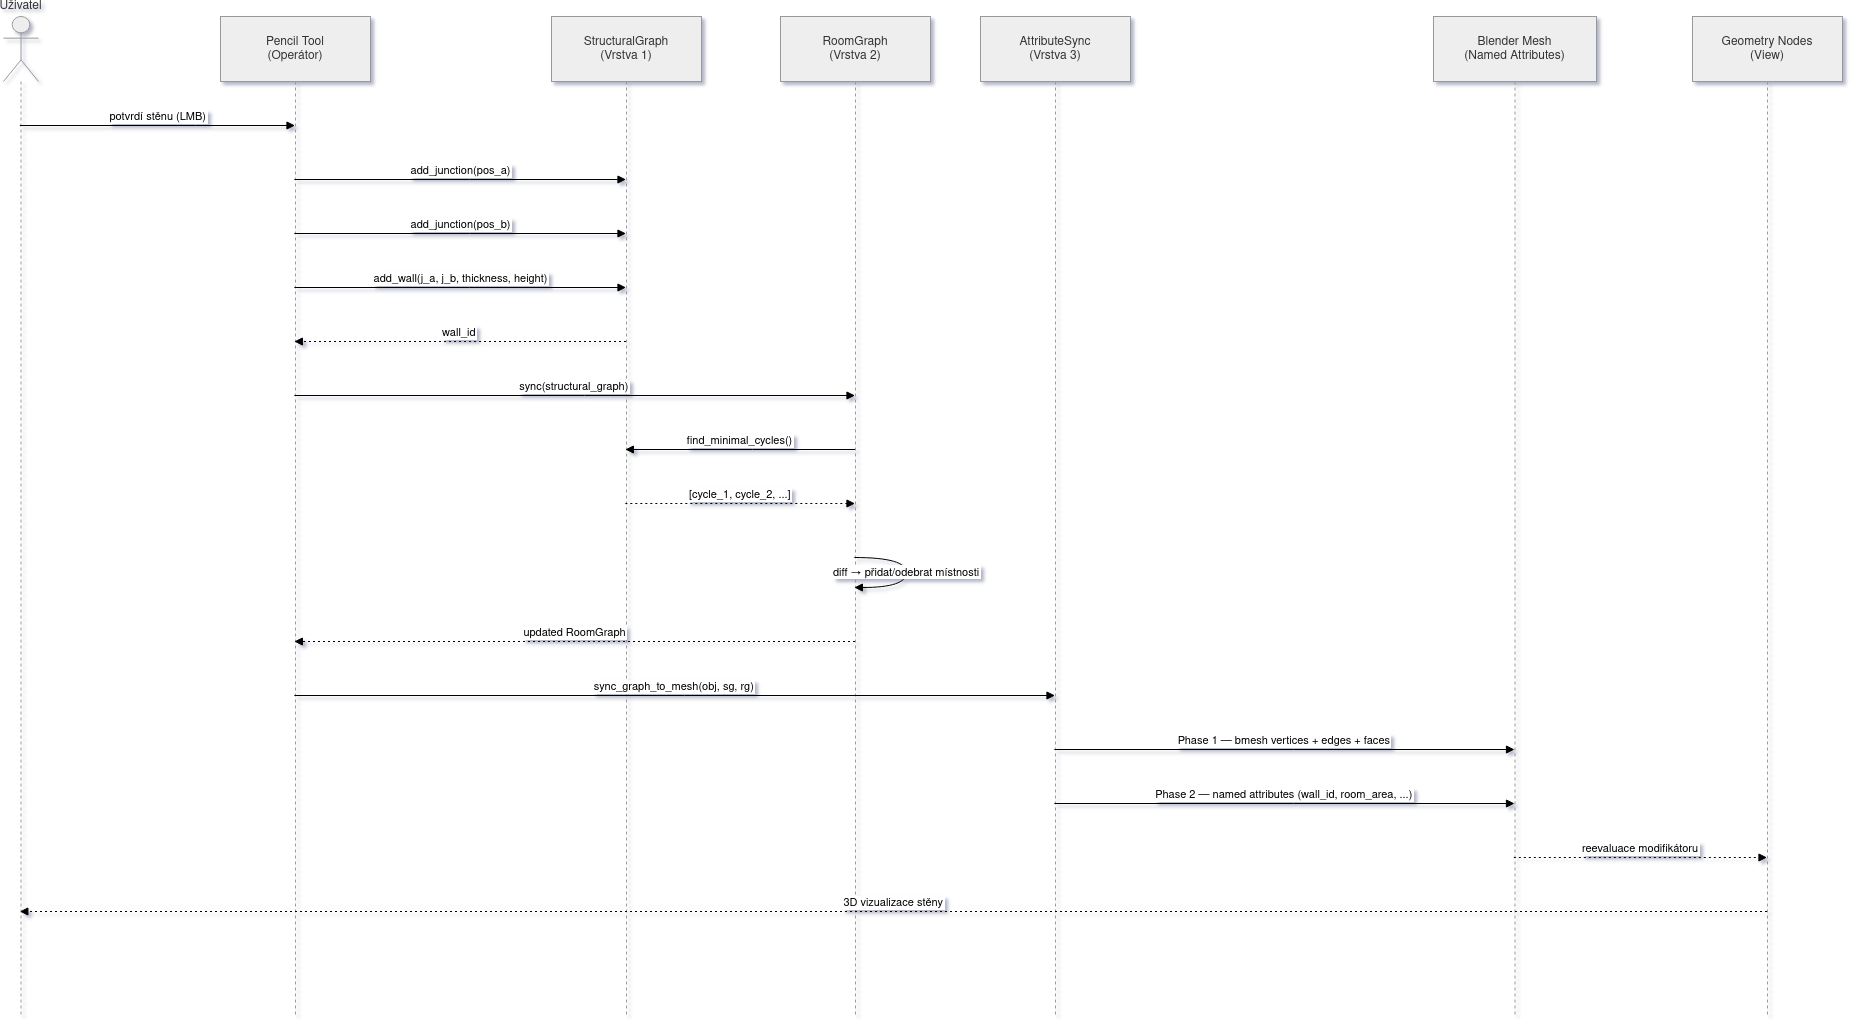

The diagram above was exported from draw.io. Its source (the exported page's mxGraphModel, read from the mxfile embedded in the PNG):
<mxGraphModel dx="2357" dy="1245" grid="1" gridSize="10" guides="1" tooltips="1" connect="1" arrows="1" fold="1" page="1" pageScale="1" pageWidth="850" pageHeight="1100" math="0" shadow="0">
  <root>
    <mxCell id="0" />
    <mxCell id="1" parent="0" />
    <mxCell id="i0A9Y3OB8XoUnAdA8N-n-286" parent="1" style="shape=umlLifeline;perimeter=lifelinePerimeter;whiteSpace=wrap;container=1;dropTarget=0;collapsible=0;recursiveResize=0;outlineConnect=0;portConstraint=eastwest;newEdgeStyle={&quot;edgeStyle&quot;:&quot;elbowEdgeStyle&quot;,&quot;elbow&quot;:&quot;vertical&quot;,&quot;curved&quot;:0,&quot;rounded&quot;:0};participant=umlActor;verticalAlign=bottom;labelPosition=center;verticalLabelPosition=top;align=center;size=65;fillColor=light-dark(#eeeeee,#1f2020);strokeColor=light-dark(#999999,#cccccc);fontColor=light-dark(#333333,#cccccc);" value="Uživatel" vertex="1">
      <mxGeometry height="1000" width="35" x="20" y="20" as="geometry" />
    </mxCell>
    <mxCell id="i0A9Y3OB8XoUnAdA8N-n-287" parent="1" style="shape=umlLifeline;perimeter=lifelinePerimeter;whiteSpace=wrap;container=1;dropTarget=0;collapsible=0;recursiveResize=0;outlineConnect=0;portConstraint=eastwest;newEdgeStyle={&quot;edgeStyle&quot;:&quot;elbowEdgeStyle&quot;,&quot;elbow&quot;:&quot;vertical&quot;,&quot;curved&quot;:0,&quot;rounded&quot;:0};size=65;fillColor=light-dark(#eeeeee,#1f2020);strokeColor=light-dark(#999999,#cccccc);fontColor=light-dark(#333333,#cccccc);" value="Pencil Tool&#10;(Operátor)" vertex="1">
      <mxGeometry height="1000" width="150" x="237" y="20" as="geometry" />
    </mxCell>
    <mxCell id="i0A9Y3OB8XoUnAdA8N-n-288" parent="1" style="shape=umlLifeline;perimeter=lifelinePerimeter;whiteSpace=wrap;container=1;dropTarget=0;collapsible=0;recursiveResize=0;outlineConnect=0;portConstraint=eastwest;newEdgeStyle={&quot;edgeStyle&quot;:&quot;elbowEdgeStyle&quot;,&quot;elbow&quot;:&quot;vertical&quot;,&quot;curved&quot;:0,&quot;rounded&quot;:0};size=65;fillColor=light-dark(#eeeeee,#1f2020);strokeColor=light-dark(#999999,#cccccc);fontColor=light-dark(#333333,#cccccc);" value="StructuralGraph&#10;(Vrstva 1)" vertex="1">
      <mxGeometry height="1000" width="150" x="568" y="20" as="geometry" />
    </mxCell>
    <mxCell id="i0A9Y3OB8XoUnAdA8N-n-289" parent="1" style="shape=umlLifeline;perimeter=lifelinePerimeter;whiteSpace=wrap;container=1;dropTarget=0;collapsible=0;recursiveResize=0;outlineConnect=0;portConstraint=eastwest;newEdgeStyle={&quot;edgeStyle&quot;:&quot;elbowEdgeStyle&quot;,&quot;elbow&quot;:&quot;vertical&quot;,&quot;curved&quot;:0,&quot;rounded&quot;:0};size=65;fillColor=light-dark(#eeeeee,#1f2020);strokeColor=light-dark(#999999,#cccccc);fontColor=light-dark(#333333,#cccccc);" value="RoomGraph&#10;(Vrstva 2)" vertex="1">
      <mxGeometry height="1000" width="150" x="797" y="20" as="geometry" />
    </mxCell>
    <mxCell id="i0A9Y3OB8XoUnAdA8N-n-290" parent="1" style="shape=umlLifeline;perimeter=lifelinePerimeter;whiteSpace=wrap;container=1;dropTarget=0;collapsible=0;recursiveResize=0;outlineConnect=0;portConstraint=eastwest;newEdgeStyle={&quot;edgeStyle&quot;:&quot;elbowEdgeStyle&quot;,&quot;elbow&quot;:&quot;vertical&quot;,&quot;curved&quot;:0,&quot;rounded&quot;:0};size=65;fillColor=light-dark(#eeeeee,#1f2020);strokeColor=light-dark(#999999,#cccccc);fontColor=light-dark(#333333,#cccccc);" value="AttributeSync&#10;(Vrstva 3)" vertex="1">
      <mxGeometry height="1000" width="150" x="997" y="20" as="geometry" />
    </mxCell>
    <mxCell id="i0A9Y3OB8XoUnAdA8N-n-291" parent="1" style="shape=umlLifeline;perimeter=lifelinePerimeter;whiteSpace=wrap;container=1;dropTarget=0;collapsible=0;recursiveResize=0;outlineConnect=0;portConstraint=eastwest;newEdgeStyle={&quot;edgeStyle&quot;:&quot;elbowEdgeStyle&quot;,&quot;elbow&quot;:&quot;vertical&quot;,&quot;curved&quot;:0,&quot;rounded&quot;:0};size=65;fillColor=light-dark(#eeeeee,#1f2020);strokeColor=light-dark(#999999,#cccccc);fontColor=light-dark(#333333,#cccccc);" value="Blender Mesh&#10;(Named Attributes)" vertex="1">
      <mxGeometry height="1000" width="163" x="1450" y="20" as="geometry" />
    </mxCell>
    <mxCell id="i0A9Y3OB8XoUnAdA8N-n-292" parent="1" style="shape=umlLifeline;perimeter=lifelinePerimeter;whiteSpace=wrap;container=1;dropTarget=0;collapsible=0;recursiveResize=0;outlineConnect=0;portConstraint=eastwest;newEdgeStyle={&quot;edgeStyle&quot;:&quot;elbowEdgeStyle&quot;,&quot;elbow&quot;:&quot;vertical&quot;,&quot;curved&quot;:0,&quot;rounded&quot;:0};size=65;fillColor=light-dark(#eeeeee,#1f2020);strokeColor=light-dark(#999999,#cccccc);fontColor=light-dark(#333333,#cccccc);" value="Geometry Nodes&#10;(View)" vertex="1">
      <mxGeometry height="1000" width="150" x="1709" y="20" as="geometry" />
    </mxCell>
    <mxCell id="i0A9Y3OB8XoUnAdA8N-n-293" edge="1" parent="1" source="i0A9Y3OB8XoUnAdA8N-n-286" style="verticalAlign=bottom;edgeStyle=elbowEdgeStyle;elbow=vertical;curved=0;rounded=0;endArrow=block;" target="i0A9Y3OB8XoUnAdA8N-n-287" value="potvrdí stěnu (LMB)">
      <mxGeometry relative="1" as="geometry">
        <Array as="points">
          <mxPoint x="212" y="129" />
        </Array>
      </mxGeometry>
    </mxCell>
    <mxCell id="i0A9Y3OB8XoUnAdA8N-n-294" edge="1" parent="1" source="i0A9Y3OB8XoUnAdA8N-n-287" style="verticalAlign=bottom;edgeStyle=elbowEdgeStyle;elbow=vertical;curved=0;rounded=0;endArrow=block;" target="i0A9Y3OB8XoUnAdA8N-n-288" value="add_junction(pos_a)">
      <mxGeometry relative="1" as="geometry">
        <Array as="points">
          <mxPoint x="486" y="183" />
        </Array>
      </mxGeometry>
    </mxCell>
    <mxCell id="i0A9Y3OB8XoUnAdA8N-n-295" edge="1" parent="1" source="i0A9Y3OB8XoUnAdA8N-n-287" style="verticalAlign=bottom;edgeStyle=elbowEdgeStyle;elbow=vertical;curved=0;rounded=0;endArrow=block;" target="i0A9Y3OB8XoUnAdA8N-n-288" value="add_junction(pos_b)">
      <mxGeometry relative="1" as="geometry">
        <Array as="points">
          <mxPoint x="486" y="237" />
        </Array>
      </mxGeometry>
    </mxCell>
    <mxCell id="i0A9Y3OB8XoUnAdA8N-n-296" edge="1" parent="1" source="i0A9Y3OB8XoUnAdA8N-n-287" style="verticalAlign=bottom;edgeStyle=elbowEdgeStyle;elbow=vertical;curved=0;rounded=0;endArrow=block;" target="i0A9Y3OB8XoUnAdA8N-n-288" value="add_wall(j_a, j_b, thickness, height)">
      <mxGeometry relative="1" as="geometry">
        <Array as="points">
          <mxPoint x="486" y="291" />
        </Array>
      </mxGeometry>
    </mxCell>
    <mxCell id="i0A9Y3OB8XoUnAdA8N-n-297" edge="1" parent="1" source="i0A9Y3OB8XoUnAdA8N-n-288" style="verticalAlign=bottom;edgeStyle=elbowEdgeStyle;elbow=vertical;curved=0;rounded=0;dashed=1;dashPattern=2 3;endArrow=block;" target="i0A9Y3OB8XoUnAdA8N-n-287" value="wall_id">
      <mxGeometry relative="1" as="geometry">
        <Array as="points">
          <mxPoint x="489" y="345" />
        </Array>
      </mxGeometry>
    </mxCell>
    <mxCell id="i0A9Y3OB8XoUnAdA8N-n-298" edge="1" parent="1" source="i0A9Y3OB8XoUnAdA8N-n-287" style="verticalAlign=bottom;edgeStyle=elbowEdgeStyle;elbow=vertical;curved=0;rounded=0;endArrow=block;" target="i0A9Y3OB8XoUnAdA8N-n-289" value="sync(structural_graph)">
      <mxGeometry relative="1" as="geometry">
        <Array as="points">
          <mxPoint x="601" y="399" />
        </Array>
      </mxGeometry>
    </mxCell>
    <mxCell id="i0A9Y3OB8XoUnAdA8N-n-299" edge="1" parent="1" source="i0A9Y3OB8XoUnAdA8N-n-289" style="verticalAlign=bottom;edgeStyle=elbowEdgeStyle;elbow=vertical;curved=0;rounded=0;endArrow=block;" target="i0A9Y3OB8XoUnAdA8N-n-288" value="find_minimal_cycles()">
      <mxGeometry relative="1" as="geometry">
        <Array as="points">
          <mxPoint x="769" y="453" />
        </Array>
      </mxGeometry>
    </mxCell>
    <mxCell id="i0A9Y3OB8XoUnAdA8N-n-300" edge="1" parent="1" source="i0A9Y3OB8XoUnAdA8N-n-288" style="verticalAlign=bottom;edgeStyle=elbowEdgeStyle;elbow=vertical;curved=0;rounded=0;dashed=1;dashPattern=2 3;endArrow=block;" target="i0A9Y3OB8XoUnAdA8N-n-289" value="[cycle_1, cycle_2, ...]">
      <mxGeometry relative="1" as="geometry">
        <Array as="points">
          <mxPoint x="766" y="507" />
        </Array>
      </mxGeometry>
    </mxCell>
    <mxCell id="i0A9Y3OB8XoUnAdA8N-n-301" edge="1" parent="1" source="i0A9Y3OB8XoUnAdA8N-n-289" style="curved=1;endArrow=block;rounded=0;" target="i0A9Y3OB8XoUnAdA8N-n-289" value="diff → přidat/odebrat místnosti">
      <mxGeometry relative="1" as="geometry">
        <Array as="points">
          <mxPoint x="923" y="561" />
          <mxPoint x="923" y="591" />
        </Array>
      </mxGeometry>
    </mxCell>
    <mxCell id="i0A9Y3OB8XoUnAdA8N-n-302" edge="1" parent="1" source="i0A9Y3OB8XoUnAdA8N-n-289" style="verticalAlign=bottom;edgeStyle=elbowEdgeStyle;elbow=vertical;curved=0;rounded=0;dashed=1;dashPattern=2 3;endArrow=block;" target="i0A9Y3OB8XoUnAdA8N-n-287" value="updated RoomGraph">
      <mxGeometry relative="1" as="geometry">
        <Array as="points">
          <mxPoint x="604" y="645" />
        </Array>
      </mxGeometry>
    </mxCell>
    <mxCell id="i0A9Y3OB8XoUnAdA8N-n-303" edge="1" parent="1" source="i0A9Y3OB8XoUnAdA8N-n-287" style="verticalAlign=bottom;edgeStyle=elbowEdgeStyle;elbow=vertical;curved=0;rounded=0;endArrow=block;" target="i0A9Y3OB8XoUnAdA8N-n-290" value="sync_graph_to_mesh(obj, sg, rg)">
      <mxGeometry relative="1" as="geometry">
        <Array as="points">
          <mxPoint x="701" y="699" />
        </Array>
      </mxGeometry>
    </mxCell>
    <mxCell id="i0A9Y3OB8XoUnAdA8N-n-304" edge="1" parent="1" source="i0A9Y3OB8XoUnAdA8N-n-290" style="verticalAlign=bottom;edgeStyle=elbowEdgeStyle;elbow=vertical;curved=0;rounded=0;endArrow=block;" target="i0A9Y3OB8XoUnAdA8N-n-291" value="Phase 1 — bmesh vertices + edges + faces">
      <mxGeometry relative="1" as="geometry">
        <Array as="points">
          <mxPoint x="1310" y="753" />
        </Array>
      </mxGeometry>
    </mxCell>
    <mxCell id="i0A9Y3OB8XoUnAdA8N-n-305" edge="1" parent="1" source="i0A9Y3OB8XoUnAdA8N-n-290" style="verticalAlign=bottom;edgeStyle=elbowEdgeStyle;elbow=vertical;curved=0;rounded=0;endArrow=block;" target="i0A9Y3OB8XoUnAdA8N-n-291" value="Phase 2 — named attributes (wall_id, room_area, ...)">
      <mxGeometry relative="1" as="geometry">
        <Array as="points">
          <mxPoint x="1310" y="807" />
        </Array>
      </mxGeometry>
    </mxCell>
    <mxCell id="i0A9Y3OB8XoUnAdA8N-n-306" edge="1" parent="1" source="i0A9Y3OB8XoUnAdA8N-n-291" style="verticalAlign=bottom;edgeStyle=elbowEdgeStyle;elbow=vertical;curved=0;rounded=0;dashed=1;dashPattern=2 3;endArrow=block;" target="i0A9Y3OB8XoUnAdA8N-n-292" value="reevaluace modifikátoru">
      <mxGeometry relative="1" as="geometry">
        <Array as="points">
          <mxPoint x="1666" y="861" />
        </Array>
      </mxGeometry>
    </mxCell>
    <mxCell id="i0A9Y3OB8XoUnAdA8N-n-307" edge="1" parent="1" source="i0A9Y3OB8XoUnAdA8N-n-292" style="verticalAlign=bottom;edgeStyle=elbowEdgeStyle;elbow=vertical;curved=0;rounded=0;dashed=1;dashPattern=2 3;endArrow=block;" target="i0A9Y3OB8XoUnAdA8N-n-286" value="3D vizualizace stěny">
      <mxGeometry relative="1" as="geometry">
        <Array as="points">
          <mxPoint x="951" y="915" />
        </Array>
      </mxGeometry>
    </mxCell>
  </root>
</mxGraphModel>